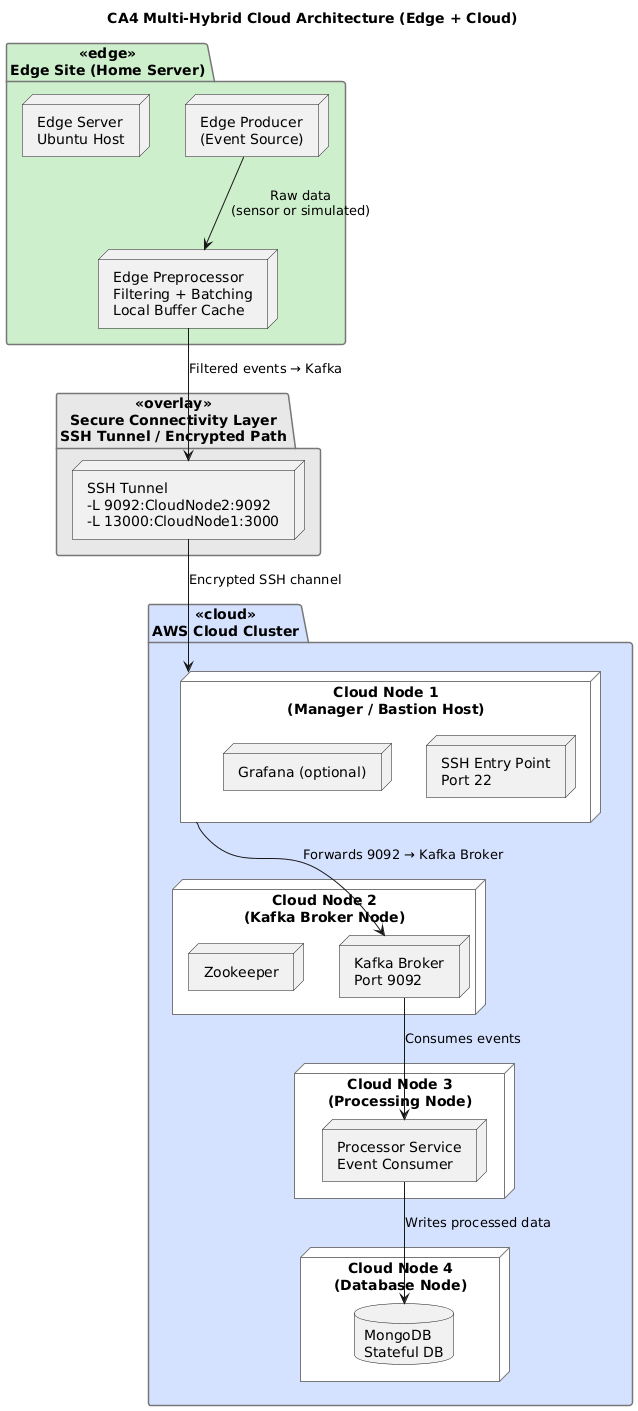

The diagram above was rendered by PlantUML. Its source (embedded in the PNG):
@startuml
title CA4 Multi-Hybrid Cloud Architecture (Edge + Cloud)

skinparam shadowing false
skinparam rectangle {
  BackgroundColor white
  BorderColor black
  RoundCorner 15
}
skinparam package {
  BackgroundColor white
  BorderColor #777
}

' =======================
' EDGE SITE
' =======================
package "«edge»\nEdge Site (Home Server)" as EdgeSite #CDEFCB {
  
  node "Edge Producer\n(Event Source)" as Producer
  node "Edge Preprocessor\nFiltering + Batching\nLocal Buffer Cache" as Preproc
  node "Edge Server\nUbuntu Host" as EdgeServer

  Producer --> Preproc : Raw data\n(sensor or simulated)
}

' =======================
' SSH TUNNEL
' =======================
package "«overlay»\nSecure Connectivity Layer\nSSH Tunnel / Encrypted Path" as Tunnel #E8E8E8 {
  node "SSH Tunnel\n-L 9092:CloudNode2:9092\n-L 13000:CloudNode1:3000" as SSHTunnel
}

Preproc --> SSHTunnel : Filtered events → Kafka

' =======================
' CLOUD REGION
' =======================
package "«cloud»\nAWS Cloud Cluster" as Cloud #D5E2FF {

  ' Manager / Bastion
  node "Cloud Node 1\n(Manager / Bastion Host)" as Manager {
    node "SSH Entry Point\nPort 22" as SSHPort
    node "Grafana (optional)" as Grafana
  }

  ' Kafka Broker Node
  node "Cloud Node 2\n(Kafka Broker Node)" as KafkaNode {
    node "Kafka Broker\nPort 9092" as KafkaBroker
    node "Zookeeper" as ZK
  }

  ' Processor Node
  node "Cloud Node 3\n(Processing Node)" as ProcessorNode {
    node "Processor Service\nEvent Consumer" as ProcessorService
  }

  ' MongoDB Node
  node "Cloud Node 4\n(Database Node)" as DBNode {
    database "MongoDB\nStateful DB" as Mongo
  }
}

' =======================
' CONNECTIONS
' =======================
SSHTunnel --> Manager : Encrypted SSH channel
Manager --> KafkaBroker : Forwards 9092 → Kafka Broker

KafkaBroker --> ProcessorService : Consumes events
ProcessorService --> Mongo : Writes processed data
@enduml